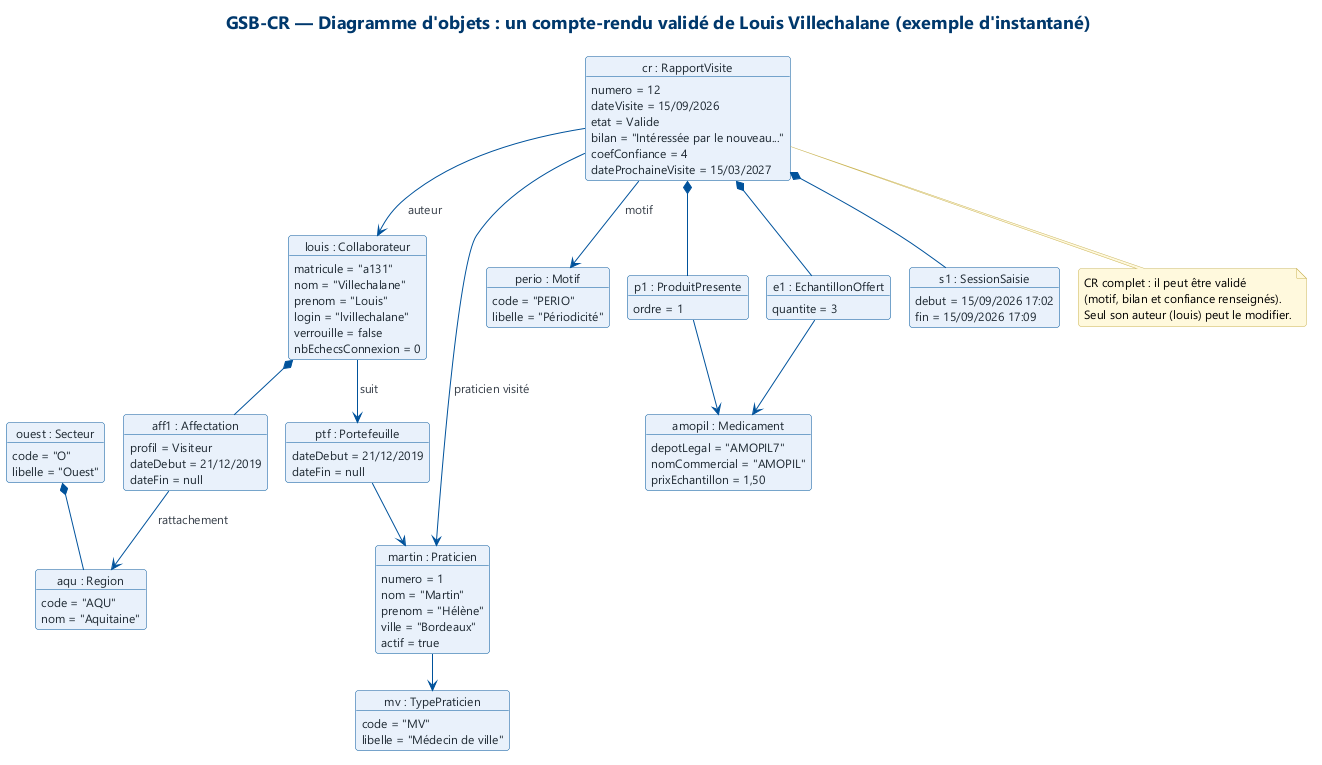

The diagram above was rendered by PlantUML. Its source (embedded in the PNG):
@startuml 09_objets
!include style.iuml
title GSB-CR — Diagramme d'objets : un compte-rendu validé de Louis Villechalane (exemple d'instantané)

skinparam object {
  BackgroundColor #E8F1FA
  BorderColor #00529B
  FontColor #00386C
  AttributeFontColor #1F2933
}

object "ouest : Secteur" as sud {
  code = "O"
  libelle = "Ouest"
}
object "aqu : Region" as aqu {
  code = "AQU"
  nom = "Aquitaine"
}
object "louis : Collaborateur" as louis {
  matricule = "a131"
  nom = "Villechalane"
  prenom = "Louis"
  login = "lvillechalane"
  verrouille = false
  nbEchecsConnexion = 0
}
object "aff1 : Affectation" as aff1 {
  profil = Visiteur
  dateDebut = 21/12/2019
  dateFin = null
}
object "martin : Praticien" as martin {
  numero = 1
  nom = "Martin"
  prenom = "Hélène"
  ville = "Bordeaux"
  actif = true
}
object "mv : TypePraticien" as mv {
  code = "MV"
  libelle = "Médecin de ville"
}
object "ptf : Portefeuille" as ptf {
  dateDebut = 21/12/2019
  dateFin = null
}
object "cr : RapportVisite" as cr {
  numero = 12
  dateVisite = 15/09/2026
  etat = Valide
  bilan = "Intéressée par le nouveau..."
  coefConfiance = 4
  dateProchaineVisite = 15/03/2027
}
object "perio : Motif" as perio {
  code = "PERIO"
  libelle = "Périodicité"
}
object "p1 : ProduitPresente" as p1 {
  ordre = 1
}
object "amopil : Medicament" as amopil {
  depotLegal = "AMOPIL7"
  nomCommercial = "AMOPIL"
  prixEchantillon = 1,50
}
object "e1 : EchantillonOffert" as e1 {
  quantite = 3
}
object "s1 : SessionSaisie" as s1 {
  debut = 15/09/2026 17:02
  fin = 15/09/2026 17:09
}

sud *-- aqu
louis *-- aff1
aff1 --> aqu : rattachement
louis --> ptf : suit
ptf --> martin
martin --> mv
cr --> louis : auteur
cr --> martin : praticien visité
cr --> perio : motif
cr *-- p1
p1 --> amopil
cr *-- e1
e1 --> amopil
cr *-- s1

note bottom of cr
  CR complet : il peut être validé
  (motif, bilan et confiance renseignés).
  Seul son auteur (louis) peut le modifier.
end note
@enduml